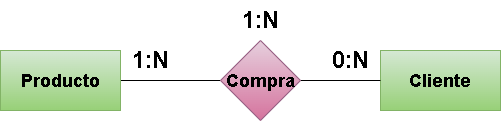

The diagram above was exported from draw.io. Its source (the exported page's mxGraphModel, read from the mxfile embedded in the PNG):
<mxGraphModel dx="1770" dy="1139" grid="1" gridSize="10" guides="1" tooltips="1" connect="1" arrows="1" fold="1" page="1" pageScale="1" pageWidth="850" pageHeight="1100" math="0" shadow="0">
  <root>
    <mxCell id="0" />
    <mxCell id="1" parent="0" />
    <mxCell id="2" style="edgeStyle=none;html=1;entryX=0;entryY=0.5;entryDx=0;entryDy=0;fontSize=24;endArrow=none;endFill=0;" parent="1" source="3" target="6" edge="1">
      <mxGeometry relative="1" as="geometry" />
    </mxCell>
    <mxCell id="3" value="&lt;h2&gt;&lt;b&gt;Producto&lt;/b&gt;&lt;/h2&gt;" style="rounded=0;whiteSpace=wrap;html=1;fillColor=#d5e8d4;strokeColor=#82b366;gradientColor=#97d077;" parent="1" vertex="1">
      <mxGeometry x="175" y="130" width="120" height="60" as="geometry" />
    </mxCell>
    <mxCell id="4" value="&lt;h2&gt;&lt;b&gt;Cliente&lt;/b&gt;&lt;/h2&gt;" style="rounded=0;whiteSpace=wrap;html=1;fillColor=#d5e8d4;strokeColor=#82b366;gradientColor=#97d077;" parent="1" vertex="1">
      <mxGeometry x="555" y="130" width="120" height="60" as="geometry" />
    </mxCell>
    <mxCell id="5" style="edgeStyle=none;html=1;entryX=0;entryY=0.5;entryDx=0;entryDy=0;fontSize=24;endArrow=none;endFill=0;" parent="1" source="6" target="4" edge="1">
      <mxGeometry relative="1" as="geometry" />
    </mxCell>
    <mxCell id="6" value="&lt;h2&gt;Compra&lt;/h2&gt;" style="rhombus;whiteSpace=wrap;html=1;fillColor=#e6d0de;strokeColor=#996185;gradientColor=#d5739d;" parent="1" vertex="1">
      <mxGeometry x="395" y="120" width="80" height="80" as="geometry" />
    </mxCell>
    <mxCell id="7" value="&lt;b&gt;1:N&lt;/b&gt;" style="text;html=1;align=center;verticalAlign=middle;resizable=0;points=[];autosize=1;strokeColor=none;fillColor=none;fontSize=24;" parent="1" vertex="1">
      <mxGeometry x="295" y="120" width="60" height="40" as="geometry" />
    </mxCell>
    <mxCell id="8" value="&lt;b&gt;0:N&lt;/b&gt;" style="text;html=1;align=center;verticalAlign=middle;resizable=0;points=[];autosize=1;strokeColor=none;fillColor=none;fontSize=24;" parent="1" vertex="1">
      <mxGeometry x="495" y="120" width="60" height="40" as="geometry" />
    </mxCell>
    <mxCell id="9" value="&lt;b&gt;1:N&lt;/b&gt;" style="text;html=1;align=center;verticalAlign=middle;resizable=0;points=[];autosize=1;strokeColor=none;fillColor=none;fontSize=24;" parent="1" vertex="1">
      <mxGeometry x="405" y="80" width="60" height="40" as="geometry" />
    </mxCell>
  </root>
</mxGraphModel>